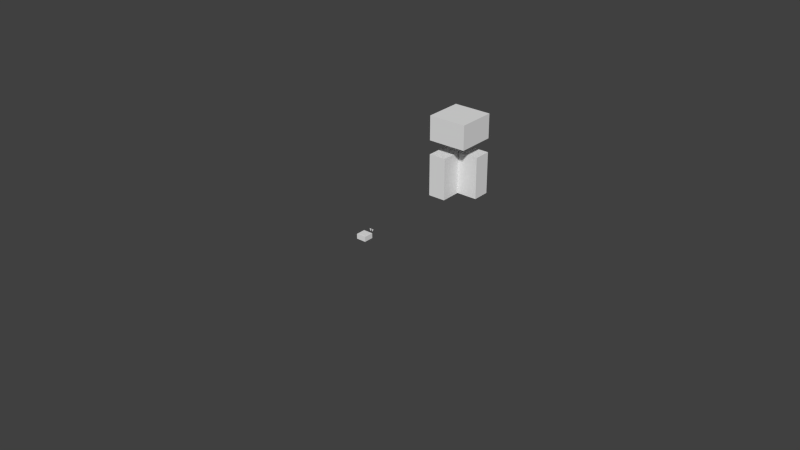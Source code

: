 # Source: TB02_4.blend  (saved by Blender 2.63.0; exported with 4.5.12 LTS)
import bpy
from mathutils import Matrix  # noqa: F401  (used for matrix-valued properties, if any)

bpy.ops.wm.read_factory_settings(use_empty=True)
scene = bpy.context.scene
scene.name = 'Scene'

# ---- collections
col_collection_1 = bpy.data.collections.new('Collection 1'); scene.collection.children.link(col_collection_1)
col_collection_1.hide_render = True
col_collection_1.hide_viewport = True
col_collection_2 = bpy.data.collections.new('Collection 2'); scene.collection.children.link(col_collection_2)
col_collection_3 = bpy.data.collections.new('Collection 3'); scene.collection.children.link(col_collection_3)
col_collection_4 = bpy.data.collections.new('Collection 4'); scene.collection.children.link(col_collection_4)
col_collection_5 = bpy.data.collections.new('Collection 5'); scene.collection.children.link(col_collection_5)
col_collection_12 = bpy.data.collections.new('Collection 12'); scene.collection.children.link(col_collection_12)
col_collection_13 = bpy.data.collections.new('Collection 13'); scene.collection.children.link(col_collection_13)
col_collection_15 = bpy.data.collections.new('Collection 15'); scene.collection.children.link(col_collection_15)

# ---- world
world_world = bpy.data.worlds.new('World'); scene.world = world_world
world_world.color = (0.05088, 0.05088, 0.05088)
world_world.use_sun_shadow = False
world_world.sun_shadow_jitter_overblur = 0.0
world_world.cycles.sampling_method = 'MANUAL'
world_world.cycles.sample_map_resolution = 256

# ---- meshes
me_spangeholder_mesh = bpy.data.meshes.new('SpangeHolder_Mesh')
me_spangeholder_mesh.from_pydata([(-0.01151, -0.01293, 0.0281), (-0.009184, -0.007658, 0.0281), (-0.008598, -0.006884, 0.0281), (-0.004486, -0.004634, 0.0281), (-0.004058, -0.005292, 0.0281), (-0.004, -0.005823, 0.0281), (-0.00572, -0.009333, 0.0281), (-0.005281, -0.01314, 0.0281), (-1.397e-09, -0.01557, 0.0281), (0.00248, -0.01518, 0.0281), (0.003589, -0.0147, 0.0281), (0.00576, -0.01206, 0.0281), (0.005924, -0.0108, 0.0281), (0.005096, -0.007675, 0.0281), (0.004, -0.005823, 0.0281), (0.004224, -0.004897, 0.0281), (0.004486, -0.004634, 0.0281), (0.005728, -0.004605, 0.0281), (0.006816, -0.005184, 0.0281), (0.008, -0.006211, 0.0281), (0.009184, -0.007658, 0.0281), (0.009746, -0.008531, 0.0281), (0.01075, -0.01056, 0.0281), (0.01178, -0.01425, 0.0281), (0.012, -0.0171, 0.0281), (0.009739, -0.0171, 0.0281), (0.00864, -0.0171, 0.0281), (0.004624, -0.0171, 0.0281), (0.00312, -0.0171, 0.0281), (-0.00312, -0.0171, 0.0281), (-0.004624, -0.0171, 0.0281), (-0.00606, -0.0171, 0.0281), (-0.00864, -0.0171, 0.0281), (-0.009739, -0.0171, 0.0281), (-0.01068, -0.0171, 0.0281), (-0.012, -0.0171, 0.0281), (-0.01178, -0.01425, 0.0241), (-0.01117, -0.0117, 0.0241), (-0.01075, -0.01056, 0.0241), (-0.01027, -0.009498, 0.0241), (-0.009184, -0.007658, 0.0241), (-0.005728, -0.004605, 0.0241), (-0.00525, -0.004491, 0.0241), (-0.004832, -0.0045, 0.0241), (-0.004224, -0.004897, 0.0241), (-0.004058, -0.005292, 0.0241), (-0.004, -0.005823, 0.0241), (-0.005924, -0.0108, 0.0241), (-0.005281, -0.01314, 0.0241), (-0.001266, -0.01548, 0.0241), (0.001266, -0.01548, 0.0241), (0.00248, -0.01518, 0.0241), (0.003589, -0.0147, 0.0241), (0.00454, -0.01401, 0.0241), (0.005281, -0.01314, 0.0241), (0.005924, -0.0108, 0.0241), (0.004, -0.005823, 0.0241), (0.004058, -0.005292, 0.0241), (0.004224, -0.004897, 0.0241), (0.004486, -0.004634, 0.0241), (0.00525, -0.004491, 0.0241), (0.006816, -0.005184, 0.0241), (0.007402, -0.005644, 0.0241), (0.008, -0.006211, 0.0241), (0.008598, -0.006884, 0.0241), (0.009184, -0.007658, 0.0241), (0.01117, -0.0117, 0.0241), (0.01178, -0.01425, 0.0241), (0.012, -0.0171, 0.0241), (0.00864, -0.0171, 0.0241), (0.007406, -0.0171, 0.0241), (0.00606, -0.0171, 0.0241), (0.00312, -0.0171, 0.0241), (0.001571, -0.0171, 0.0241), (1.863e-09, -0.0171, 0.0241), (-0.001571, -0.0171, 0.0241), (-0.00312, -0.0171, 0.0241), (-0.007406, -0.0171, 0.0241), (-0.01068, -0.0171, 0.0241), (-0.01144, -0.0171, 0.0241), (-0.01194, -0.01564, 0.0241), (-0.01194, -0.01564, 0.0281), (-0.01178, -0.01425, 0.0281), (-0.01151, -0.01293, 0.0241), (-0.01117, -0.0117, 0.0281), (-0.01075, -0.01056, 0.0281), (-0.01027, -0.009498, 0.0281), (-0.009746, -0.008531, 0.0241), (-0.009746, -0.008531, 0.0281), (-0.008598, -0.006884, 0.0241), (-0.008, -0.006211, 0.0241), (-0.008, -0.006211, 0.0281), (-0.007402, -0.005644, 0.0241), (-0.007402, -0.005644, 0.0281), (-0.006816, -0.005184, 0.0241), (-0.006816, -0.005184, 0.0281), (-0.006254, -0.004837, 0.0241), (-0.006254, -0.004837, 0.0281), (-0.005728, -0.004605, 0.0281), (-0.00525, -0.004491, 0.0281), (-0.004832, -0.0045, 0.0281), (-0.004486, -0.004634, 0.0241), (-0.004224, -0.004897, 0.0281), (-0.005096, -0.007675, 0.0241), (-0.005096, -0.007675, 0.0281), (-0.00572, -0.009333, 0.0241), (-0.005924, -0.0108, 0.0281), (-0.00576, -0.01206, 0.0241), (-0.00576, -0.01206, 0.0281), (-0.00454, -0.01401, 0.0241), (-0.00454, -0.01401, 0.0281), (-0.003589, -0.0147, 0.0241), (-0.003589, -0.0147, 0.0281), (-0.00248, -0.01518, 0.0241), (-0.00248, -0.01518, 0.0281), (-0.001266, -0.01548, 0.0281), (-1.397e-09, -0.01557, 0.0241), (0.001266, -0.01548, 0.0281), (0.00454, -0.01401, 0.0281), (0.005281, -0.01314, 0.0281), (0.00576, -0.01206, 0.0241), (0.00572, -0.009333, 0.0241), (0.00572, -0.009333, 0.0281), (0.005096, -0.007675, 0.0241), (0.004058, -0.005292, 0.0281), (0.004832, -0.0045, 0.0241), (0.004832, -0.0045, 0.0281), (0.00525, -0.004491, 0.0281), (0.005728, -0.004605, 0.0241), (0.006254, -0.004837, 0.0241), (0.006254, -0.004837, 0.0281), (0.007402, -0.005644, 0.0281), (0.008598, -0.006884, 0.0281), (0.009746, -0.008531, 0.0241), (0.01027, -0.009498, 0.0241), (0.01027, -0.009498, 0.0281), (0.01075, -0.01056, 0.0241), (0.01117, -0.0117, 0.0281), (0.01151, -0.01293, 0.0241), (0.01151, -0.01293, 0.0281), (0.01194, -0.01564, 0.0241), (0.01194, -0.01564, 0.0281), (0.01144, -0.0171, 0.0241), (0.01144, -0.0171, 0.0281), (0.01068, -0.0171, 0.0241), (0.01068, -0.0171, 0.0281), (0.009739, -0.0171, 0.0241), (0.007406, -0.0171, 0.0281), (0.00606, -0.0171, 0.0281), (0.004624, -0.0171, 0.0241), (0.001571, -0.0171, 0.0281), (1.863e-09, -0.0171, 0.0281), (-0.001571, -0.0171, 0.0281), (-0.004624, -0.0171, 0.0241), (-0.00606, -0.0171, 0.0241), (-0.007406, -0.0171, 0.0281), (-0.00864, -0.0171, 0.0241), (-0.009739, -0.0171, 0.0241), (-0.01144, -0.0171, 0.0281), (-0.012, -0.0171, 0.0241)], [], [(13, 19, 14), (13, 21, 20), (33, 25, 34), (32, 25, 33), (30, 25, 31), (29, 25, 30), (27, 25, 28), (43, 41, 42), (61, 57, 58), (62, 57, 61), (62, 56, 57), (63, 56, 62), (47, 38, 39), (47, 37, 38), (67, 53, 54), (67, 52, 53), (91, 93, 92, 90), (93, 95, 94, 92), (95, 97, 96, 94), (110, 112, 111, 109), (112, 114, 113, 111), (143, 145, 144, 142), (98, 100, 99), (126, 17, 127), (98, 3, 100), (16, 17, 126), (97, 3, 98), (16, 130, 17), (97, 102, 3), (15, 130, 16), (95, 102, 97), (15, 18, 130), (95, 4, 102), (124, 18, 15), (93, 4, 95), (124, 131, 18), (93, 5, 4), (14, 131, 124), (91, 5, 93), (14, 19, 131), (91, 104, 5), (2, 104, 91), (13, 132, 19), (1, 104, 2), (13, 20, 132), (88, 104, 1), (122, 21, 13), (88, 6, 104), (86, 6, 88), (122, 135, 21), (12, 135, 122), (86, 106, 6), (85, 106, 86), (12, 22, 135), (84, 106, 85), (12, 137, 22), (11, 137, 12), (84, 108, 106), (0, 108, 84), (11, 139, 137), (119, 139, 11), (0, 7, 108), (82, 7, 0), (119, 23, 139), (118, 23, 119), (82, 110, 7), (10, 23, 118), (82, 112, 110), (81, 112, 82), (10, 141, 23), (9, 141, 10), (81, 114, 112), (117, 141, 9), (81, 115, 114), (8, 141, 117), (81, 8, 115), (81, 141, 8), (35, 141, 81), (35, 143, 141), (143, 24, 141), (35, 145, 143), (35, 25, 145), (158, 25, 35), (34, 25, 158), (155, 25, 32), (31, 25, 155), (152, 25, 29), (151, 25, 152), (150, 25, 151), (28, 25, 150), (148, 25, 27), (147, 25, 148), (26, 25, 147), (128, 125, 60), (101, 41, 43), (128, 59, 125), (101, 96, 41), (129, 59, 128), (44, 96, 101), (129, 58, 59), (44, 94, 96), (61, 58, 129), (45, 94, 44), (45, 92, 94), (46, 92, 45), (46, 90, 92), (103, 90, 46), (63, 123, 56), (103, 89, 90), (64, 123, 63), (103, 40, 89), (65, 123, 64), (103, 87, 40), (133, 123, 65), (133, 121, 123), (105, 87, 103), (105, 39, 87), (134, 121, 133), (134, 55, 121), (47, 39, 105), (136, 55, 134), (66, 55, 136), (66, 120, 55), (107, 37, 47), (107, 83, 37), (138, 120, 66), (138, 54, 120), (48, 83, 107), (48, 36, 83), (67, 54, 138), (109, 36, 48), (111, 36, 109), (111, 80, 36), (140, 52, 67), (140, 51, 52), (113, 80, 111), (140, 50, 51), (49, 80, 113), (140, 116, 50), (116, 80, 49), (140, 80, 116), (140, 159, 80), (142, 159, 140), (68, 142, 140), (144, 159, 142), (146, 159, 144), (146, 79, 159), (146, 78, 79), (146, 157, 78), (146, 156, 157), (146, 77, 156), (146, 154, 77), (146, 153, 154), (146, 76, 153), (146, 75, 76), (146, 74, 75), (146, 73, 74), (146, 72, 73), (146, 149, 72), (146, 71, 149), (146, 70, 71), (146, 69, 70), (81, 82, 36, 80), (82, 0, 83, 36), (0, 84, 37, 83), (84, 85, 38, 37), (85, 86, 39, 38), (86, 88, 87, 39), (88, 1, 40, 87), (1, 2, 89, 40), (2, 91, 90, 89), (97, 98, 41, 96), (98, 99, 42, 41), (99, 100, 43, 42), (100, 3, 101, 43), (3, 102, 44, 101), (102, 4, 45, 44), (4, 5, 46, 45), (5, 104, 103, 46), (104, 6, 105, 103), (6, 106, 47, 105), (106, 108, 107, 47), (108, 7, 48, 107), (7, 110, 109, 48), (114, 115, 49, 113), (115, 8, 116, 49), (8, 117, 50, 116), (117, 9, 51, 50), (9, 10, 52, 51), (10, 118, 53, 52), (118, 119, 54, 53), (119, 11, 120, 54), (11, 12, 55, 120), (12, 122, 121, 55), (122, 13, 123, 121), (13, 14, 56, 123), (14, 124, 57, 56), (124, 15, 58, 57), (15, 16, 59, 58), (16, 126, 125, 59), (126, 127, 60, 125), (127, 17, 128, 60), (17, 130, 129, 128), (130, 18, 61, 129), (18, 131, 62, 61), (131, 19, 63, 62), (19, 132, 64, 63), (132, 20, 65, 64), (20, 21, 133, 65), (21, 135, 134, 133), (135, 22, 136, 134), (22, 137, 66, 136), (137, 139, 138, 66), (139, 23, 67, 138), (23, 141, 140, 67), (141, 24, 68, 140), (24, 143, 142, 68), (145, 25, 146, 144), (25, 26, 69, 146), (26, 147, 70, 69), (147, 148, 71, 70), (148, 27, 149, 71), (27, 28, 72, 149), (28, 150, 73, 72), (150, 151, 74, 73), (151, 152, 75, 74), (152, 29, 76, 75), (29, 30, 153, 76), (30, 31, 154, 153), (31, 155, 77, 154), (155, 32, 156, 77), (32, 33, 157, 156), (33, 34, 78, 157), (34, 158, 79, 78), (158, 35, 159, 79), (35, 81, 80, 159)])
me_spangeholder_mesh.polygons.foreach_set('use_smooth', [0, 0, 0, 0, 0, 0, 0, 0, 0, 0, 0, 0, 0, 0, 0, 0, 1, 1, 1, 1, 1, 1, 0, 0, 0, 0, 0, 0, 0, 0, 0, 0, 0, 0, 0, 0, 0, 0, 0, 0, 0, 0, 0, 0, 0, 0, 0, 0, 0, 0, 0, 0, 0, 0, 0, 0, 0, 0, 0, 0, 0, 0, 0, 0, 0, 0, 0, 0, 0, 0, 0, 0, 0, 0, 0, 0, 0, 0, 0, 0, 0, 0, 0, 0, 0, 0, 0, 0, 0, 0, 0, 0, 0, 0, 0, 0, 0, 0, 0, 0, 0, 0, 0, 0, 0, 0, 0, 0, 0, 0, 0, 0, 0, 0, 0, 0, 0, 0, 0, 0, 0, 0, 0, 0, 0, 0, 0, 0, 0, 0, 0, 0, 0, 0, 0, 0, 0, 0, 0, 0, 0, 0, 0, 0, 0, 0, 0, 0, 0, 0, 0, 0, 0, 0, 0, 0, 0, 0, 0, 0, 0, 0, 1, 1, 1, 1, 1, 1, 1, 1, 1, 1, 1, 1, 1, 1, 1, 1, 1, 1, 1, 1, 1, 1, 1, 1, 1, 1, 1, 1, 1, 1, 1, 1, 1, 1, 1, 1, 1, 1, 1, 1, 1, 1, 1, 1, 1, 1, 1, 1, 1, 1, 1, 1, 1, 1, 1, 1, 1, 1, 1, 1, 1, 1, 1, 1, 1, 1, 1, 1, 1, 1, 1, 1, 1, 1])
me_spangeholder_mesh.use_remesh_preserve_volume = False
me_spangeholder_mesh.use_remesh_preserve_attributes = False
me_spangeholder_mesh.use_mirror_vertex_groups = False
me_spangeholder_mesh.update()
me_corner = bpy.data.meshes.new('Corner')
me_corner.from_pydata([(-0.0275, 0.0275, 0.0035), (-0.022, 0.0275, 0.0035), (-0.0275, 0.022, 0.0035), (-0.022, 0.0275, -8.149e-10), (-0.022, 0.022, -8.149e-10), (-0.022, 0.022, 0.0035), (-0.0275, 0.025, -0.002), (-0.0275, 0.025, -8.149e-10), (-0.025, 0.025, -8.149e-10), (-0.025, 0.025, -0.002), (-0.025, 0.0275, -8.149e-10), (-0.0275, 0.022, -8.149e-10), (-0.022, 0.0275, -0.002), (-0.022, 0.0275, -0.008), (-0.022, 0.025, -0.008), (-0.022, 0.025, -0.002), (-0.0275, 0.0275, -0.002), (-0.0275, 0.0275, -8.149e-10), (-0.025, 0.0275, -0.002), (-0.0275, 0.022, -0.002), (-0.025, 0.022, -0.002), (-0.0275, 0.0275, -0.008), (-0.025, 0.025, -0.008), (-0.025, 0.022, -0.008), (-0.0275, 0.022, -0.008)], [], [(1, 3, 4), (4, 5, 1), (6, 7, 8), (6, 8, 9), (3, 10, 8), (8, 4, 3), (8, 7, 11), (11, 4, 8), (12, 13, 14), (14, 15, 12), (16, 10, 17), (16, 18, 10), (16, 17, 7), (7, 6, 16), (19, 6, 9), (9, 20, 19), (13, 12, 16), (16, 21, 13), (13, 21, 22), (22, 14, 13), (3, 1, 0), (0, 17, 3), (11, 2, 5), (5, 4, 11), (17, 0, 2), (2, 11, 17), (23, 24, 19), (19, 20, 23), (22, 23, 20), (20, 9, 22), (24, 23, 22), (22, 21, 24), (19, 24, 21), (21, 16, 19), (9, 15, 14), (14, 22, 9), (8, 10, 18), (18, 9, 8), (15, 12, 18), (18, 9, 15), (0, 1, 5, 2)])
me_corner.use_remesh_preserve_volume = False
me_corner.use_remesh_preserve_attributes = False
me_corner.use_mirror_vertex_groups = False
me_corner.update()
me_cube_013 = bpy.data.meshes.new('Cube.013')
me_cube_013.from_pydata([(-1.0, -1.0, -1.0), (-1.0, 1.0, -1.0), (1.0, 1.0, -1.0), (1.0, -1.0, -1.0), (-1.0, -1.0, 1.0), (-1.0, 1.0, 1.0), (1.0, 1.0, 1.0), (1.0, -1.0, 1.0)], [], [(4, 5, 1, 0), (5, 6, 2, 1), (6, 7, 3, 2), (7, 4, 0, 3), (0, 1, 2, 3), (7, 6, 5, 4)])
me_cube_013.use_remesh_preserve_volume = False
me_cube_013.use_remesh_preserve_attributes = False
me_cube_013.use_mirror_vertex_groups = False
me_cube_013.update()
me_cube_016 = bpy.data.meshes.new('Cube.016')
me_cube_016.from_pydata([(-1.0, -1.0, -1.0), (-1.0, 1.0, -1.0), (1.0, 1.0, -1.0), (1.0, -1.0, -1.0), (-1.0, -1.0, 1.0), (-1.0, 1.0, 1.0), (1.0, 1.0, 1.0), (1.0, -1.0, 1.0)], [], [(4, 5, 1, 0), (5, 6, 2, 1), (6, 7, 3, 2), (7, 4, 0, 3), (0, 1, 2, 3), (7, 6, 5, 4)])
me_cube_016.use_remesh_preserve_volume = False
me_cube_016.use_remesh_preserve_attributes = False
me_cube_016.use_mirror_vertex_groups = False
me_cube_016.update()
me_grabber = bpy.data.meshes.new('Grabber')
me_grabber.from_pydata([(0.02668, -0.0196, 0.005501), (0.02668, 0.0196, 0.005501), (0.02933, 0.0196, 0.0055), (0.02933, -0.0196, 0.0055), (0.02668, -0.0196, 0.007523), (0.02668, 0.0196, 0.007523), (0.02933, 0.0196, 0.007522), (0.02933, -0.0196, 0.007522), (0.02668, -0.0196, 0.006013), (0.02668, 0.0196, 0.006013), (0.02559, -0.0196, 0.006618), (0.02559, 0.0196, 0.006618), (0.02559, -0.0196, 0.007292), (0.02559, 0.0196, 0.007292)], [], [(5, 6, 2, 1), (6, 7, 3, 2), (7, 4, 0, 3), (0, 1, 2, 3), (7, 6, 5, 4), (4, 5, 13, 12), (1, 0, 8, 9), (5, 9, 11, 13), (12, 13, 11, 10), (5, 1, 9), (9, 8, 10, 11), (8, 4, 12, 10), (0, 4, 8)])
me_grabber.use_remesh_preserve_volume = False
me_grabber.use_remesh_preserve_attributes = False
me_grabber.use_mirror_vertex_groups = False
me_grabber.update()
me_cube_011 = bpy.data.meshes.new('Cube.011')
me_cube_011.from_pydata([(-0.022, -0.022, -0.003), (-0.022, 0.022, -0.003), (0.022, 0.022, -0.003), (0.022, -0.022, -0.003), (-0.022, -0.022, 0.003), (-0.022, 0.022, 0.003), (0.022, 0.022, 0.003), (0.022, -0.022, 0.003)], [], [(4, 5, 1, 0), (5, 6, 2, 1), (6, 7, 3, 2), (7, 4, 0, 3), (0, 1, 2, 3), (7, 6, 5, 4)])
me_cube_011.use_remesh_preserve_volume = False
me_cube_011.use_remesh_preserve_attributes = False
me_cube_011.use_mirror_vertex_groups = False
me_cube_011.update()
me_cylinder_003 = bpy.data.meshes.new('Cylinder.003')
me_cylinder_003.from_pydata([(0.0, 0.0015, -0.0015), (0.0, 0.0015, 0.0015), (0.0002926, 0.001471, -0.0015), (0.0002926, 0.001471, 0.0015), (0.000574, 0.001386, -0.0015), (0.000574, 0.001386, 0.0015), (0.0008334, 0.001247, -0.0015), (0.0008334, 0.001247, 0.0015), (0.001061, 0.001061, -0.0015), (0.001061, 0.001061, 0.0015), (0.001247, 0.0008334, -0.0015), (0.001247, 0.0008334, 0.0015), (0.001386, 0.000574, -0.0015), (0.001386, 0.000574, 0.0015), (0.001471, 0.0002926, -0.0015), (0.001471, 0.0002926, 0.0015), (0.0015, 1.132e-10, -0.0015), (0.0015, 1.132e-10, 0.0015), (0.001471, -0.0002926, -0.0015), (0.001471, -0.0002926, 0.0015), (0.001386, -0.000574, -0.0015), (0.001386, -0.000574, 0.0015), (0.001247, -0.0008334, -0.0015), (0.001247, -0.0008334, 0.0015), (0.001061, -0.001061, -0.0015), (0.001061, -0.001061, 0.0015), (0.0008334, -0.001247, -0.0015), (0.0008334, -0.001247, 0.0015), (0.000574, -0.001386, -0.0015), (0.000574, -0.001386, 0.0015), (0.0002926, -0.001471, -0.0015), (0.0002926, -0.001471, 0.0015), (-4.888e-10, -0.0015, -0.0015), (-4.888e-10, -0.0015, 0.0015), (-0.0002926, -0.001471, -0.0015), (-0.0002926, -0.001471, 0.0015), (-0.000574, -0.001386, -0.0015), (-0.000574, -0.001386, 0.0015), (-0.0008334, -0.001247, -0.0015), (-0.0008334, -0.001247, 0.0015), (-0.001061, -0.001061, -0.0015), (-0.001061, -0.001061, 0.0015), (-0.001247, -0.0008334, -0.0015), (-0.001247, -0.0008334, 0.0015), (-0.001386, -0.000574, -0.0015), (-0.001386, -0.000574, 0.0015), (-0.001471, -0.0002926, -0.0015), (-0.001471, -0.0002926, 0.0015), (-0.0015, 1.448e-09, -0.0015), (-0.0015, 1.448e-09, 0.0015), (-0.001471, 0.0002926, -0.0015), (-0.001471, 0.0002926, 0.0015), (-0.001386, 0.000574, -0.0015), (-0.001386, 0.000574, 0.0015), (-0.001247, 0.0008334, -0.0015), (-0.001247, 0.0008334, 0.0015), (-0.001061, 0.001061, -0.0015), (-0.001061, 0.001061, 0.0015), (-0.0008334, 0.001247, -0.0015), (-0.0008334, 0.001247, 0.0015), (-0.000574, 0.001386, -0.0015), (-0.000574, 0.001386, 0.0015), (-0.0002926, 0.001471, -0.0015), (-0.0002926, 0.001471, 0.0015)], [], [(0, 1, 3, 2), (2, 3, 5, 4), (4, 5, 7, 6), (6, 7, 9, 8), (8, 9, 11, 10), (10, 11, 13, 12), (12, 13, 15, 14), (14, 15, 17, 16), (16, 17, 19, 18), (18, 19, 21, 20), (20, 21, 23, 22), (22, 23, 25, 24), (24, 25, 27, 26), (26, 27, 29, 28), (28, 29, 31, 30), (30, 31, 33, 32), (32, 33, 35, 34), (34, 35, 37, 36), (36, 37, 39, 38), (38, 39, 41, 40), (40, 41, 43, 42), (42, 43, 45, 44), (44, 45, 47, 46), (46, 47, 49, 48), (48, 49, 51, 50), (50, 51, 53, 52), (52, 53, 55, 54), (54, 55, 57, 56), (56, 57, 59, 58), (58, 59, 61, 60), (3, 1, 63, 61, 59, 57, 55, 53, 51, 49, 47, 45, 43, 41, 39, 37, 35, 33, 31, 29, 27, 25, 23, 21, 19, 17, 15, 13, 11, 9, 7, 5), (62, 63, 1, 0), (60, 61, 63, 62), (0, 2, 4, 6, 8, 10, 12, 14, 16, 18, 20, 22, 24, 26, 28, 30, 32, 34, 36, 38, 40, 42, 44, 46, 48, 50, 52, 54, 56, 58, 60, 62)])
me_cylinder_003.use_remesh_preserve_volume = False
me_cylinder_003.use_remesh_preserve_attributes = False
me_cylinder_003.use_mirror_vertex_groups = False
me_cylinder_003.update()
me_cylinder = bpy.data.meshes.new('Cylinder')
me_cylinder.from_pydata([(0.0, 0.0015, -0.0015), (0.0, 0.0015, 0.0015), (0.0002926, 0.001471, -0.0015), (0.0002926, 0.001471, 0.0015), (0.000574, 0.001386, -0.0015), (0.000574, 0.001386, 0.0015), (0.0008334, 0.001247, -0.0015), (0.0008334, 0.001247, 0.0015), (0.001061, 0.001061, -0.0015), (0.001061, 0.001061, 0.0015), (0.001247, 0.0008334, -0.0015), (0.001247, 0.0008334, 0.0015), (0.001386, 0.000574, -0.0015), (0.001386, 0.000574, 0.0015), (0.001471, 0.0002926, -0.0015), (0.001471, 0.0002926, 0.0015), (0.0015, 1.132e-10, -0.0015), (0.0015, 1.132e-10, 0.0015), (0.001471, -0.0002926, -0.0015), (0.001471, -0.0002926, 0.0015), (0.001386, -0.000574, -0.0015), (0.001386, -0.000574, 0.0015), (0.001247, -0.0008334, -0.0015), (0.001247, -0.0008334, 0.0015), (0.001061, -0.001061, -0.0015), (0.001061, -0.001061, 0.0015), (0.0008334, -0.001247, -0.0015), (0.0008334, -0.001247, 0.0015), (0.000574, -0.001386, -0.0015), (0.000574, -0.001386, 0.0015), (0.0002926, -0.001471, -0.0015), (0.0002926, -0.001471, 0.0015), (-4.888e-10, -0.0015, -0.0015), (-4.888e-10, -0.0015, 0.0015), (-0.0002926, -0.001471, -0.0015), (-0.0002926, -0.001471, 0.0015), (-0.000574, -0.001386, -0.0015), (-0.000574, -0.001386, 0.0015), (-0.0008334, -0.001247, -0.0015), (-0.0008334, -0.001247, 0.0015), (-0.001061, -0.001061, -0.0015), (-0.001061, -0.001061, 0.0015), (-0.001247, -0.0008334, -0.0015), (-0.001247, -0.0008334, 0.0015), (-0.001386, -0.000574, -0.0015), (-0.001386, -0.000574, 0.0015), (-0.001471, -0.0002926, -0.0015), (-0.001471, -0.0002926, 0.0015), (-0.0015, 1.448e-09, -0.0015), (-0.0015, 1.448e-09, 0.0015), (-0.001471, 0.0002926, -0.0015), (-0.001471, 0.0002926, 0.0015), (-0.001386, 0.000574, -0.0015), (-0.001386, 0.000574, 0.0015), (-0.001247, 0.0008334, -0.0015), (-0.001247, 0.0008334, 0.0015), (-0.001061, 0.001061, -0.0015), (-0.001061, 0.001061, 0.0015), (-0.0008334, 0.001247, -0.0015), (-0.0008334, 0.001247, 0.0015), (-0.000574, 0.001386, -0.0015), (-0.000574, 0.001386, 0.0015), (-0.0002926, 0.001471, -0.0015), (-0.0002926, 0.001471, 0.0015)], [], [(0, 1, 3, 2), (2, 3, 5, 4), (4, 5, 7, 6), (6, 7, 9, 8), (8, 9, 11, 10), (10, 11, 13, 12), (12, 13, 15, 14), (14, 15, 17, 16), (16, 17, 19, 18), (18, 19, 21, 20), (20, 21, 23, 22), (22, 23, 25, 24), (24, 25, 27, 26), (26, 27, 29, 28), (28, 29, 31, 30), (30, 31, 33, 32), (32, 33, 35, 34), (34, 35, 37, 36), (36, 37, 39, 38), (38, 39, 41, 40), (40, 41, 43, 42), (42, 43, 45, 44), (44, 45, 47, 46), (46, 47, 49, 48), (48, 49, 51, 50), (50, 51, 53, 52), (52, 53, 55, 54), (54, 55, 57, 56), (56, 57, 59, 58), (58, 59, 61, 60), (3, 1, 63, 61, 59, 57, 55, 53, 51, 49, 47, 45, 43, 41, 39, 37, 35, 33, 31, 29, 27, 25, 23, 21, 19, 17, 15, 13, 11, 9, 7, 5), (62, 63, 1, 0), (60, 61, 63, 62), (0, 2, 4, 6, 8, 10, 12, 14, 16, 18, 20, 22, 24, 26, 28, 30, 32, 34, 36, 38, 40, 42, 44, 46, 48, 50, 52, 54, 56, 58, 60, 62)])
me_cylinder.use_remesh_preserve_volume = False
me_cylinder.use_remesh_preserve_attributes = False
me_cylinder.use_mirror_vertex_groups = False
me_cylinder.update()
me_hollow = bpy.data.meshes.new('Hollow')
me_hollow.from_pydata([(-0.001324, -0.02, -0.001154), (-0.001324, 0.02, -0.001154), (0.001467, 0.02, -0.001155), (0.001467, -0.02, -0.001155), (-0.001324, -0.02, 0.001101), (-0.001324, 0.02, 0.001101), (0.001467, 0.02, 0.0011), (0.001467, -0.02, 0.0011), (-0.001324, -0.02, -0.0006571), (-0.001324, 0.02, -0.0006571), (-0.002647, -0.02, 0.0002389), (-0.002647, 0.02, 0.0002389), (-0.002647, -0.02, 0.0009129), (-0.002647, 0.02, 0.0009129)], [], [(5, 6, 2, 1), (6, 7, 3, 2), (7, 4, 0, 3), (0, 1, 2, 3), (7, 6, 5, 4), (4, 5, 13, 12), (1, 0, 8, 9), (5, 9, 11, 13), (12, 13, 11, 10), (5, 1, 9), (9, 8, 10, 11), (8, 4, 12, 10), (0, 4, 8)])
me_hollow.use_remesh_preserve_volume = False
me_hollow.use_remesh_preserve_attributes = False
me_hollow.use_mirror_vertex_groups = False
me_hollow.update()
me_cube_012 = bpy.data.meshes.new('Cube.012')
me_cube_012.from_pydata([(-0.0125, -0.0125, -0.0031), (-0.0125, 0.0125, -0.0031), (0.0125, 0.0125, -0.0031), (0.0125, -0.0125, -0.0031), (-0.0125, -0.0125, 0.001), (-0.0125, 0.0125, 0.001), (0.0125, 0.0125, 0.001), (0.0125, -0.0125, 0.001), (-0.003, 0.0125, -0.0031), (0.003, 0.0125, -0.0031), (-0.003, 0.0125, -0.001), (0.003, 0.0125, -0.001), (-0.003, 0.0225, -0.0031), (0.003, 0.0225, -0.0031), (-0.003, 0.0225, -0.001), (0.003, 0.0225, -0.001)], [], [(4, 5, 1, 0), (5, 6, 11, 10), (6, 7, 3, 2), (7, 4, 0, 3), (0, 1, 2, 3), (7, 6, 5, 4), (9, 8, 12, 13), (10, 8, 1, 5), (6, 2, 9, 11), (2, 1, 8, 9), (14, 15, 13, 12), (14, 12, 8, 10), (10, 11, 15, 14), (11, 9, 13, 15)])
me_cube_012.use_remesh_preserve_volume = False
me_cube_012.use_remesh_preserve_attributes = False
me_cube_012.use_mirror_vertex_groups = False
me_cube_012.update()
me_cube_017 = bpy.data.meshes.new('Cube.017')
me_cube_017.from_pydata([(-1.0, -1.0, -1.0), (-1.0, 1.0, -1.0), (1.0, 1.0, -1.0), (1.0, -1.0, -1.0), (-1.0, -1.0, 1.0), (-1.0, 1.0, 1.0), (1.0, 1.0, 1.0), (1.0, -1.0, 1.0)], [], [(4, 5, 1, 0), (5, 6, 2, 1), (6, 7, 3, 2), (7, 4, 0, 3), (0, 1, 2, 3), (7, 6, 5, 4)])
me_cube_017.use_remesh_preserve_volume = False
me_cube_017.use_remesh_preserve_attributes = False
me_cube_017.use_mirror_vertex_groups = False
me_cube_017.update()
me_distanceblock = bpy.data.meshes.new('DistanceBlock')
me_distanceblock.from_pydata([(-18.73, 11.33, 16.0), (-18.73, 18.73, 16.0), (-18.0, 18.73, 16.0), (-18.0, 11.33, 16.0), (-18.73, 11.33, 17.0), (-18.73, 18.73, 17.0), (-18.0, 18.73, 17.0), (-18.0, 11.33, 17.0), (-18.0, 18.73, 16.0), (-18.0, 18.0, 16.0), (-18.0, 18.73, 17.0), (-18.0, 18.0, 17.0), (-11.33, 18.73, 16.0), (-11.33, 18.0, 16.0), (-11.33, 18.73, 17.0), (-11.33, 18.0, 17.0)], [], [(4, 5, 1, 0), (5, 6, 2, 1), (6, 7, 11, 10), (7, 4, 0, 3), (0, 1, 2, 3), (7, 6, 5, 4), (9, 8, 12, 13), (7, 3, 9, 11), (10, 8, 2, 6), (3, 2, 8, 9), (14, 15, 13, 12), (14, 12, 8, 10), (10, 11, 15, 14), (11, 9, 13, 15)])
me_distanceblock.use_remesh_preserve_volume = False
me_distanceblock.use_remesh_preserve_attributes = False
me_distanceblock.use_mirror_vertex_groups = False
me_distanceblock.update()
me_cube_020 = bpy.data.meshes.new('Cube.020')
me_cube_020.from_pydata([(-0.029, -0.029, -0.001009), (-0.029, 0.029, -0.001009), (0.029, 0.029, -0.001009), (0.029, -0.029, -0.001009), (-0.029, -0.029, 0.002991), (-0.029, 0.029, 0.002991), (0.029, 0.029, 0.002991), (0.029, -0.029, 0.002991)], [], [(4, 5, 1, 0), (5, 6, 2, 1), (6, 7, 3, 2), (7, 4, 0, 3), (0, 1, 2, 3), (7, 6, 5, 4)])
me_cube_020.use_remesh_preserve_volume = False
me_cube_020.use_remesh_preserve_attributes = False
me_cube_020.use_mirror_vertex_groups = False
me_cube_020.update()
me_cube_019 = bpy.data.meshes.new('Cube.019')
me_cube_019.from_pydata([(-1.0, -1.0, -1.018), (-1.0, 1.0, -1.018), (1.0, 1.0, -1.018), (1.0, -1.0, -1.018), (-1.0, -1.0, 1.0), (-1.0, 1.0, 1.0), (1.0, 1.0, 1.0), (1.0, -1.0, 1.0)], [], [(4, 5, 1, 0), (5, 6, 2, 1), (6, 7, 3, 2), (7, 4, 0, 3), (0, 1, 2, 3), (7, 6, 5, 4)])
me_cube_019.use_remesh_preserve_volume = False
me_cube_019.use_remesh_preserve_attributes = False
me_cube_019.use_mirror_vertex_groups = False
me_cube_019.update()
me_cube_018 = bpy.data.meshes.new('Cube.018')
me_cube_018.from_pydata([(-1.0, -1.0, -1.018), (-1.0, 1.0, -1.018), (1.0, 1.0, -1.018), (1.0, -1.0, -1.018), (-1.0, -1.0, 1.0), (-1.0, 1.0, 1.0), (1.0, 1.0, 1.0), (1.0, -1.0, 1.0)], [], [(4, 5, 1, 0), (5, 6, 2, 1), (6, 7, 3, 2), (7, 4, 0, 3), (0, 1, 2, 3), (7, 6, 5, 4)])
me_cube_018.use_remesh_preserve_volume = False
me_cube_018.use_remesh_preserve_attributes = False
me_cube_018.use_mirror_vertex_groups = False
me_cube_018.update()
me_cube = bpy.data.meshes.new('Cube')
me_cube.from_pydata([(-0.9821, -0.9821, -0.3333), (-0.9821, 0.9821, -0.3333), (0.9821, 0.9821, -0.3333), (0.9821, -0.9821, -0.3333), (-0.9821, -0.9821, 1.0), (-0.9821, 0.9821, 1.0), (0.9821, 0.9821, 1.0), (0.9821, -0.9821, 1.0), (-0.7857, -0.3571, 1.0), (-0.7857, -0.3571, -0.3333), (0.7857, -0.3571, 1.0), (0.7857, -0.3571, -0.3333), (-0.7857, 0.3571, 1.0), (0.7857, 0.3571, -0.3333), (-0.7857, 0.3571, -0.3333), (0.7857, 0.3571, 1.0), (-0.3571, 0.7857, 1.0), (-0.3571, 0.7857, -0.3333), (-0.3571, -0.7857, 1.0), (-0.3571, -0.7857, -0.3333), (-0.3571, -0.3571, -0.3333), (-0.3571, -0.3571, 1.0), (-0.3571, 0.3571, -0.3333), (-0.3571, 0.3571, 1.0), (0.3571, 0.3571, -0.3333), (0.3571, -0.3571, -0.3333), (0.3571, -0.7857, -0.3333), (0.3571, 0.7857, 1.0), (0.3571, 0.3571, 1.0), (0.3571, -0.3571, 1.0), (0.3571, -0.7857, 1.0), (0.3571, 0.7857, -0.3333), (-0.9821, 0.6429, 1.0), (0.9821, 0.6429, -0.3333), (-0.9821, 0.6429, -0.3333), (0.9821, 0.6429, 1.0), (-0.3571, 0.6429, -0.3333), (-0.3571, 0.6429, 1.0), (0.3571, 0.6429, -0.3333), (0.3571, 0.6429, 1.0), (-0.6429, 0.9821, 1.0), (-0.6429, -0.9821, -0.3333), (-0.6429, -0.3571, -0.3333), (-0.6429, 0.3571, -0.3333), (0.6429, 0.3571, 1.0), (0.6429, -0.3571, 1.0), (0.6429, -0.9821, 1.0), (0.6429, 0.9821, -0.3333), (0.3571, -0.6429, 1.0), (0.3571, -0.6429, -0.3333), (-0.3571, -0.6429, 1.0), (-0.3571, -0.6429, -0.3333), (0.9821, -0.6429, -0.3333), (-0.9821, -0.6429, 1.0), (0.9821, -0.6429, 1.0), (-0.9821, -0.6429, -0.3333), (-0.6429, 0.6429, 1.0), (-0.6429, 0.6429, -0.3333), (-0.6429, -0.6429, 1.0), (-0.6429, -0.6429, -0.3333), (-0.6429, 0.9821, -0.3333), (-0.6429, -0.9821, 1.0), (-0.6429, -0.3571, 1.0), (-0.6429, 0.3571, 1.0), (0.6429, 0.3571, -0.3333), (0.6429, -0.3571, -0.3333), (0.6429, -0.9821, -0.3333), (0.6429, 0.9821, 1.0), (0.6429, -0.6429, 1.0), (0.6429, -0.6429, -0.3333), (0.6429, 0.6429, 1.0), (0.6429, 0.6429, -0.3333)], [], [(32, 5, 1, 34), (67, 6, 2, 47), (54, 7, 3, 52), (61, 4, 0, 41), (71, 47, 2, 33), (56, 40, 5, 32), (53, 8, 9, 55), (15, 10, 11, 13), (69, 65, 11, 52), (58, 62, 8, 53), (8, 12, 14, 9), (65, 64, 13, 11), (62, 63, 12, 8), (35, 15, 13, 33), (40, 16, 17, 60), (30, 18, 19, 26), (57, 60, 17, 36), (39, 27, 16, 37), (59, 42, 20, 51), (48, 29, 21, 50), (42, 43, 22, 20), (29, 28, 23, 21), (16, 27, 31, 17), (68, 45, 29, 48), (51, 20, 25, 49), (46, 30, 26, 66), (70, 67, 27, 39), (20, 22, 24, 25), (36, 17, 31, 38), (45, 44, 28, 29), (12, 32, 34, 14), (64, 71, 33, 13), (63, 56, 32, 12), (6, 35, 33, 2), (43, 57, 36, 22), (28, 39, 37, 23), (44, 70, 39, 28), (22, 36, 38, 24), (66, 69, 52, 3), (30, 48, 50, 18), (41, 59, 51, 19), (4, 53, 55, 0), (10, 54, 52, 11), (23, 37, 56, 63), (61, 58, 53, 4), (37, 16, 40, 56), (19, 51, 49, 26), (14, 34, 57, 43), (9, 14, 43, 42), (46, 68, 48, 30), (18, 50, 58, 61), (0, 55, 59, 41), (5, 40, 60, 1), (50, 21, 62, 58), (18, 61, 41, 19), (34, 1, 60, 57), (21, 23, 63, 62), (55, 9, 42, 59), (35, 6, 67, 70), (38, 31, 47, 71), (15, 35, 70, 44), (24, 38, 71, 64), (54, 10, 45, 68), (10, 15, 44, 45), (26, 49, 69, 66), (7, 54, 68, 46), (27, 67, 47, 31), (25, 24, 64, 65), (7, 46, 66, 3), (49, 25, 65, 69)])
me_cube.use_remesh_preserve_volume = False
me_cube.use_remesh_preserve_attributes = False
me_cube.use_mirror_vertex_groups = False
me_cube.update()
me_cylinder_001 = bpy.data.meshes.new('Cylinder.001')
me_cylinder_001.from_pydata([(0.0, 0.018, -0.002), (0.0, 0.018, 0.002), (0.003512, 0.01765, -0.002), (0.003512, 0.01765, 0.002), (0.006888, 0.01663, -0.002), (0.006888, 0.01663, 0.002), (0.01, 0.01497, -0.002), (0.01, 0.01497, 0.002), (0.01273, 0.01273, -0.002), (0.01273, 0.01273, 0.002), (0.01497, 0.01, -0.002), (0.01497, 0.01, 0.002), (0.01663, 0.006888, -0.002), (0.01663, 0.006888, 0.002), (0.01765, 0.003512, -0.002), (0.01765, 0.003512, 0.002), (0.018, 1.359e-09, -0.002), (0.018, 1.359e-09, 0.002), (0.01765, -0.003512, -0.002), (0.01765, -0.003512, 0.002), (0.01663, -0.006888, -0.002), (0.01663, -0.006888, 0.002), (0.01497, -0.01, -0.002), (0.01497, -0.01, 0.002), (0.01273, -0.01273, -0.002), (0.01273, -0.01273, 0.002), (0.01, -0.01497, -0.002), (0.01, -0.01497, 0.002), (0.006888, -0.01663, -0.002), (0.006888, -0.01663, 0.002), (0.003512, -0.01765, -0.002), (0.003512, -0.01765, 0.002), (-5.865e-09, -0.018, -0.002), (-5.865e-09, -0.018, 0.002), (-0.003512, -0.01765, -0.002), (-0.003512, -0.01765, 0.002), (-0.006888, -0.01663, -0.002), (-0.006888, -0.01663, 0.002), (-0.01, -0.01497, -0.002), (-0.01, -0.01497, 0.002), (-0.01273, -0.01273, -0.002), (-0.01273, -0.01273, 0.002), (-0.01497, -0.01, -0.002), (-0.01497, -0.01, 0.002), (-0.01663, -0.006888, -0.002), (-0.01663, -0.006888, 0.002), (-0.01765, -0.003512, -0.002), (-0.01765, -0.003512, 0.002), (-0.018, 1.738e-08, -0.002), (-0.018, 1.738e-08, 0.002), (-0.01765, 0.003512, -0.002), (-0.01765, 0.003512, 0.002), (-0.01663, 0.006888, -0.002), (-0.01663, 0.006888, 0.002), (-0.01497, 0.01, -0.002), (-0.01497, 0.01, 0.002), (-0.01273, 0.01273, -0.002), (-0.01273, 0.01273, 0.002), (-0.01, 0.01497, -0.002), (-0.01, 0.01497, 0.002), (-0.006888, 0.01663, -0.002), (-0.006888, 0.01663, 0.002), (-0.003512, 0.01765, -0.002), (-0.003512, 0.01765, 0.002)], [], [(0, 1, 3, 2), (2, 3, 5, 4), (4, 5, 7, 6), (6, 7, 9, 8), (8, 9, 11, 10), (10, 11, 13, 12), (12, 13, 15, 14), (14, 15, 17, 16), (16, 17, 19, 18), (18, 19, 21, 20), (20, 21, 23, 22), (22, 23, 25, 24), (24, 25, 27, 26), (26, 27, 29, 28), (28, 29, 31, 30), (30, 31, 33, 32), (32, 33, 35, 34), (34, 35, 37, 36), (36, 37, 39, 38), (38, 39, 41, 40), (40, 41, 43, 42), (42, 43, 45, 44), (44, 45, 47, 46), (46, 47, 49, 48), (48, 49, 51, 50), (50, 51, 53, 52), (52, 53, 55, 54), (54, 55, 57, 56), (56, 57, 59, 58), (58, 59, 61, 60), (3, 1, 63, 61, 59, 57, 55, 53, 51, 49, 47, 45, 43, 41, 39, 37, 35, 33, 31, 29, 27, 25, 23, 21, 19, 17, 15, 13, 11, 9, 7, 5), (62, 63, 1, 0), (60, 61, 63, 62), (0, 2, 4, 6, 8, 10, 12, 14, 16, 18, 20, 22, 24, 26, 28, 30, 32, 34, 36, 38, 40, 42, 44, 46, 48, 50, 52, 54, 56, 58, 60, 62)])
me_cylinder_001.use_remesh_preserve_volume = False
me_cylinder_001.use_remesh_preserve_attributes = False
me_cylinder_001.use_mirror_vertex_groups = False
me_cylinder_001.update()
me_cube_001 = bpy.data.meshes.new('Cube.001')
me_cube_001.from_pydata([(-1.007, -0.4, -4.339), (-1.007, 0.4, -4.339), (0.9928, 0.4, -4.339), (0.9928, -0.4, -4.339), (-1.007, -0.4, 0.9942), (-1.007, 0.4, 0.9942), (0.9928, 0.4, 0.9942), (0.9928, -0.4, 0.9942)], [], [(4, 5, 1, 0), (5, 6, 2, 1), (6, 7, 3, 2), (7, 4, 0, 3), (0, 1, 2, 3), (7, 6, 5, 4)])
me_cube_001.use_remesh_preserve_volume = False
me_cube_001.use_remesh_preserve_attributes = False
me_cube_001.use_mirror_vertex_groups = False
me_cube_001.update()
me_cube_006 = bpy.data.meshes.new('Cube.006')
me_cube_006.from_pydata([(-0.9823, -0.9823, -1.027), (-0.9823, 0.9823, -1.027), (0.9823, 0.9823, -1.027), (0.9823, -0.9823, -1.027), (-0.9823, -0.9823, 1.01), (-0.9823, 0.9823, 1.01), (0.9823, 0.9823, 1.01), (0.9823, -0.9823, 1.01)], [], [(4, 5, 1, 0), (5, 6, 2, 1), (6, 7, 3, 2), (7, 4, 0, 3), (0, 1, 2, 3), (7, 6, 5, 4)])
me_cube_006.use_remesh_preserve_volume = False
me_cube_006.use_remesh_preserve_attributes = False
me_cube_006.use_mirror_vertex_groups = False
me_cube_006.update()
me_cube_003 = bpy.data.meshes.new('Cube.003')
me_cube_003.from_pydata([(-1.007, -0.4, -3.672), (-1.007, 0.44, -3.672), (0.9928, 0.44, -3.672), (0.9928, -0.4, -3.672), (-1.007, -0.4, -1.006), (-1.007, 0.44, -1.006), (0.9928, 0.44, -1.006), (0.9928, -0.4, -1.006)], [], [(4, 5, 1, 0), (5, 6, 2, 1), (6, 7, 3, 2), (7, 4, 0, 3), (0, 1, 2, 3), (7, 6, 5, 4)])
me_cube_003.use_remesh_preserve_volume = False
me_cube_003.use_remesh_preserve_attributes = False
me_cube_003.use_mirror_vertex_groups = False
me_cube_003.update()
me_spangenloch = bpy.data.meshes.new('SpangenLoch')
me_spangenloch.from_pydata([(-1.0, -14.5, -14.67), (-1.0, -11.75, -14.67), (1.0, -11.75, -14.67), (1.0, -14.5, -14.67), (-1.0, -14.5, -9.333), (-1.0, -11.75, -9.333), (1.0, -11.75, -9.333), (1.0, -14.5, -9.333)], [], [(4, 5, 1, 0), (5, 6, 2, 1), (6, 7, 3, 2), (7, 4, 0, 3), (0, 1, 2, 3), (7, 6, 5, 4)])
me_spangenloch.use_remesh_preserve_volume = False
me_spangenloch.use_remesh_preserve_attributes = False
me_spangenloch.use_mirror_vertex_groups = False
me_spangenloch.update()
me_casebasedist = bpy.data.meshes.new('caseBaseDist')
me_casebasedist.from_pydata([(-0.794, -2.4, 1.183), (3.006, 0.64, 1.183), (1.206, -0.96, 1.183), (-0.794, -2.4, -0.9268), (-0.794, 0.64, -0.9268), (3.006, 0.64, -0.9268), (1.206, -0.96, -0.9268), (-0.794, 0.64, 1.183), (3.006, -0.96, -0.9268), (3.006, -0.96, 1.183), (1.206, -2.4, 1.183), (1.206, -2.4, -0.9268)], [], [(7, 4, 5, 1), (0, 3, 4, 7), (5, 8, 9, 1), (9, 8, 6, 2), (6, 11, 10, 2), (0, 10, 11, 3), (10, 0, 7, 2), (9, 2, 7, 1), (3, 11, 6, 4), (4, 6, 8, 5)])
me_casebasedist.use_remesh_preserve_volume = False
me_casebasedist.use_remesh_preserve_attributes = False
me_casebasedist.use_mirror_vertex_groups = False
me_casebasedist.update()

# ---- curves / text
txt_beschriftung = bpy.data.curves.new('Beschriftung', 'FONT')
txt_beschriftung.dimensions = '2D'
txt_beschriftung.body = 'v 03'
txt_beschriftung.use_path_clamp = True
txt_beschriftung.bevel_resolution = 0
txt_beschriftung.extrude = 0.03
txt_beschriftung.size = 0.7003
cu_beziercurve_001 = bpy.data.curves.new('BezierCurve.001', 'CURVE')
cu_beziercurve_001.dimensions = '2D'
_sp = cu_beziercurve_001.splines.new('BEZIER'); _sp.bezier_points.add(9)
_sp.bezier_points.foreach_set('co', [-0.004625, 0.003, 0.0, -0.004625, 0.02364, 0.0, -0.0006248, 0.02164, 0.0, -0.002625, 0.02164, 0.0, -0.002625, 0.005819, 0.0, -0.01062, 0.005819, 0.0, -0.01062, 0.02164, 0.0, -0.01262, 0.02164, 0.0, -0.008625, 0.02364, 0.0, -0.008625, 0.003, 0.0])
_sp.bezier_points.foreach_set('handle_left', [-0.004625, -3.26e-09, 0.0, -0.004625, 0.02264, 0.0, -0.0006248, 0.02364, 0.0, -0.001625, 0.02164, 0.0, -0.002625, 0.009819, 0.0, -0.01962, -0.007181, 0.0, -0.01062, 0.01782, 0.0, -0.01162, 0.02164, 0.0, -0.01062, 0.02364, 0.0, -0.008625, 0.007, 0.0])
_sp.bezier_points.foreach_set('handle_right', [-0.004625, 0.007, 0.0, -0.002625, 0.02364, 0.0, -0.001625, 0.02164, 0.0, -0.002625, 0.01782, 0.0, 0.006375, -0.007181, 0.0, -0.01062, 0.009819, 0.0, -0.01162, 0.02164, 0.0, -0.01262, 0.02364, 0.0, -0.008625, 0.02264, 0.0, -0.008625, -1.863e-09, 0.0])
_sp.order_u = 0
_sp.order_v = 0
_sp.resolution_u = 20
_sp.use_cyclic_u = True
cu_beziercurve_001.use_path = True
cu_beziercurve_001.use_path_clamp = True
cu_beziercurve_001.bevel_resolution = 0
cu_beziercurve_001.extrude = 0.002
cu_beziercurve_001.resolution_u = 20
cu_beziercurve_001.fill_mode = 'BOTH'
cu_speaker01 = bpy.data.curves.new('Speaker01', 'CURVE')
cu_speaker01.dimensions = '3D'
_sp = cu_speaker01.splines.new('BEZIER'); _sp.bezier_points.add(13)
_sp.bezier_points.foreach_set('co', [0.0055, 0.0, 0.0, 5.821e-11, 0.0, 0.0, -1.863e-09, -0.0048, 0.0, 0.0082, -0.0048, 0.0, 0.0082, -0.002, 0.0, 0.016, -0.002, 0.0, 0.016, -0.0005, 0.0, 0.012, -0.0005, 0.0, 0.011, 0.0015, 0.0, 0.0067, 0.0015, 0.0, 0.0067, 0.0052, 3.926e-10, 0.0075, 0.0052, 3.926e-10, 0.0075, 0.006, 0.0, 0.0055, 0.006, 0.0])
_sp.bezier_points.foreach_set('handle_left', [0.0055, 0.001, 0.0, 0.001, 1.164e-10, 0.0, 0.0, -0.0038, 0.0, 0.0072, -0.0048, 0.0, 0.0082, -0.003, 0.0, 0.015, -0.002, 0.0, 0.016, -0.001, 0.0, 0.013, -0.0005, 0.0, 0.0115, 0.0005, 0.0, 0.0077, 0.0015, 0.0, 0.0067, 0.004456, 2.944e-10, 0.0073, 0.0052, 3.926e-10, 0.0075, 0.0055, 0.0, 0.006, 0.006, 0.0])
_sp.bezier_points.foreach_set('handle_right', [0.004, 0.0, 0.0, 0.0, -0.001, 0.0, 0.001, -0.0048, 0.0, 0.0082, -0.0038, 0.0, 0.0092, -0.002, 0.0, 0.016, -0.0015, 0.0, 0.0145, -0.0005, 0.0, 0.0115, 0.0005, 0.0, 0.0101, 0.0015, 0.0, 0.0067, 0.0018, 0.0, 0.007, 0.0052, 3.926e-10, 0.0075, 0.00605, 3.926e-10, 0.0072, 0.006, 0.0, 0.0055, 0.0051, 0.0])
_sp.order_u = 0
_sp.order_v = 0
_sp.use_cyclic_u = True
_sp = cu_speaker01.splines.new('BEZIER'); _sp.bezier_points.add(0)
_sp.bezier_points.foreach_set('co', [-0.008, 0.0, 0.0])
_sp.bezier_points.foreach_set('handle_left', [-0.012, -0.004, 0.0])
_sp.bezier_points.foreach_set('handle_right', [-0.004, 0.004, 0.0])
for _p, _l, _r in zip(_sp.bezier_points, ['ALIGNED'], ['ALIGNED']): _p.handle_left_type = _l; _p.handle_right_type = _r
_sp.order_u = 0
_sp.order_v = 0
cu_speaker01.use_path = True
cu_speaker01.use_path_clamp = True
cu_speaker01.bevel_resolution = 0
cu_speaker01.fill_mode = 'HALF'
cu_grabber = bpy.data.curves.new('Grabber', 'CURVE')
cu_grabber.dimensions = '2D'
_sp = cu_grabber.splines.new('BEZIER'); _sp.bezier_points.add(4)
_sp.bezier_points.foreach_set('co', [0.0075, -4.657e-10, 0.0, 0.0075, 0.0028, 0.0, 0.0068, 0.0043, 0.0, 0.009, 0.0043, 0.0, 0.009, -4.657e-10, 0.0])
_sp.bezier_points.foreach_set('handle_left', [0.008, -4.657e-10, 0.0, 0.0075, 0.0021, 0.0, 0.0068, 0.003683, 0.0, 0.009, 0.0058, 0.0, 0.009, 0.001, 0.0])
_sp.bezier_points.foreach_set('handle_right', [0.0075, 0.0005888, 0.0, 0.0075, 0.003497, 0.0, 0.0068, 0.0058, 0.0, 0.009, 0.0033, 0.0, 0.0085, -4.657e-10, 0.0])
for _p, _l, _r in zip(_sp.bezier_points, ['FREE', 'ALIGNED', 'ALIGNED', 'FREE', 'FREE'], ['FREE', 'ALIGNED', 'ALIGNED', 'FREE', 'FREE']): _p.handle_left_type = _l; _p.handle_right_type = _r
_sp.order_u = 0
_sp.order_v = 0
_sp.use_cyclic_u = True
cu_grabber.use_path = True
cu_grabber.use_path_clamp = True
cu_grabber.use_radius = False
cu_grabber.bevel_resolution = 0
cu_grabber.extrude = 0.003
cu_grabber.fill_mode = 'BOTH'
cu_beziercurve_002 = bpy.data.curves.new('BezierCurve.002', 'CURVE')
cu_beziercurve_002.dimensions = '2D'
_sp = cu_beziercurve_002.splines.new('BEZIER'); _sp.bezier_points.add(35)
_sp.bezier_points.foreach_set('co', [-0.003492, 0.01121, 0.0, -0.01, 0.006, 0.0, 3.725e-09, -0.02, 0.0, 0.022, -0.028, 0.0, 0.025, -0.028, 0.0, 0.025, -0.025, 0.0, 0.028, -0.025, 0.0, 0.028, -0.022, 0.0, 3.725e-09, -0.017, 0.0, -0.01121, -0.003492, 0.0, -0.006, -0.01, 0.0, 0.02, 1.863e-09, 0.0, 0.028, 0.022, 0.0, 0.028, 0.025, 0.0, 0.025, 0.025, 0.0, 0.025, 0.028, 0.0, 0.022, 0.028, 0.0, 0.017, 1.863e-09, 0.0, 0.003492, -0.01121, 0.0, 0.01, -0.006, 0.0, 0.0, 0.02, 0.0, -0.022, 0.028, 0.0, -0.025, 0.028, 0.0, -0.025, 0.025, 0.0, -0.028, 0.025, 0.0, -0.028, 0.022, 0.0, 0.0, 0.017, 0.0, 0.01121, 0.003492, 0.0, 0.006, 0.01, 0.0, -0.02, -5.588e-09, 0.0, -0.028, -0.022, 0.0, -0.028, -0.025, 0.0, -0.025, -0.025, 0.0, -0.025, -0.028, 0.0, -0.022, -0.028, 0.0, -0.017, -5.588e-09, 0.0])
_sp.bezier_points.foreach_set('handle_left', [-0.009009, 0.01292, 0.0, -0.00882, 0.008108, 0.0, -0.01862, -0.01589, 0.0, 0.018, -0.028, 0.0, 0.02425, -0.028, 0.0, 0.025, -0.026, 0.0, 0.027, -0.025, 0.0, 0.028, -0.023, 0.0, 0.01037, -0.0199, 0.0, -0.01292, -0.009009, 0.0, -0.008608, -0.00862, 0.0, 0.01589, -0.01862, 0.0, 0.028, 0.018, 0.0, 0.028, 0.02425, 0.0, 0.026, 0.025, 0.0, 0.025, 0.027, 0.0, 0.023, 0.028, 0.0, 0.0199, 0.01037, 0.0, 0.009009, -0.01292, 0.0, 0.00912, -0.008108, 0.0, 0.01862, 0.01589, 0.0, -0.018, 0.028, 0.0, -0.02425, 0.028, 0.0, -0.025, 0.026, 0.0, -0.027, 0.025, 0.0, -0.028, 0.023, 0.0, -0.01037, 0.0199, 0.0, 0.01292, 0.009008, 0.0, 0.008608, 0.00862, 0.0, -0.01589, 0.01862, 0.0, -0.028, -0.018, 0.0, -0.028, -0.02425, 0.0, -0.026, -0.025, 0.0, -0.025, -0.027, 0.0, -0.023, -0.028, 0.0, -0.0199, -0.01037, 0.0])
_sp.bezier_points.foreach_set('handle_right', [-0.007007, 0.009894, 0.0, -0.01592, -0.003106, 0.0, 0.009459, -0.02209, 0.0, 0.023, -0.028, 0.0, 0.025, -0.027, 0.0, 0.026, -0.025, 0.0, 0.028, -0.02425, 0.0, 0.019, -0.022, 0.0, -0.01055, -0.01405, 0.0, -0.01009, -0.006407, 0.0, 0.003106, -0.01592, 0.0, 0.02209, 0.009459, 0.0, 0.028, 0.023, 0.0, 0.027, 0.025, 0.0, 0.025, 0.026, 0.0, 0.02425, 0.028, 0.0, 0.022, 0.019, 0.0, 0.01405, -0.01055, 0.0, 0.006307, -0.01009, 0.0, 0.01592, 0.003106, 0.0, -0.009459, 0.02209, 0.0, -0.023, 0.028, 0.0, -0.025, 0.027, 0.0, -0.026, 0.025, 0.0, -0.028, 0.02425, 0.0, -0.019, 0.022, 0.0, 0.01055, 0.01405, 0.0, 0.01009, 0.006207, 0.0, -0.003106, 0.01592, 0.0, -0.02209, -0.009459, 0.0, -0.028, -0.023, 0.0, -0.027, -0.025, 0.0, -0.025, -0.026, 0.0, -0.02425, -0.028, 0.0, -0.022, -0.019, 0.0, -0.01405, 0.01055, 0.0])
for _p, _l, _r in zip(_sp.bezier_points, ['FREE', 'FREE', 'ALIGNED', 'ALIGNED', 'FREE', 'FREE', 'FREE', 'FREE', 'ALIGNED', 'FREE', 'FREE', 'ALIGNED', 'ALIGNED', 'FREE', 'FREE', 'FREE', 'FREE', 'ALIGNED', 'FREE', 'FREE', 'ALIGNED', 'ALIGNED', 'FREE', 'FREE', 'FREE', 'FREE', 'ALIGNED', 'FREE', 'FREE', 'ALIGNED', 'ALIGNED', 'FREE', 'FREE', 'FREE', 'FREE', 'ALIGNED'], ['FREE', 'FREE', 'ALIGNED', 'ALIGNED', 'FREE', 'FREE', 'FREE', 'FREE', 'ALIGNED', 'FREE', 'FREE', 'ALIGNED', 'ALIGNED', 'FREE', 'FREE', 'FREE', 'FREE', 'ALIGNED', 'FREE', 'FREE', 'ALIGNED', 'ALIGNED', 'FREE', 'FREE', 'FREE', 'FREE', 'ALIGNED', 'FREE', 'FREE', 'ALIGNED', 'ALIGNED', 'FREE', 'FREE', 'FREE', 'FREE', 'ALIGNED']): _p.handle_left_type = _l; _p.handle_right_type = _r
_sp.order_u = 0
_sp.order_v = 0
_sp.use_cyclic_u = True
_sp = cu_beziercurve_002.splines.new('BEZIER'); _sp.bezier_points.add(3)
_sp.bezier_points.foreach_set('co', [-0.00837, 4.337e-19, 0.0, -1.819e-12, 0.00837, 0.0, 0.00837, 4.337e-19, 0.0, -1.819e-12, -0.00837, 0.0])
_sp.bezier_points.foreach_set('handle_left', [-0.00837, -0.004621, 0.0, -0.004621, 0.00837, 0.0, 0.00837, 0.004621, 0.0, 0.004621, -0.00837, 0.0])
_sp.bezier_points.foreach_set('handle_right', [-0.00837, 0.004621, 0.0, 0.004621, 0.00837, 0.0, 0.00837, -0.004621, 0.0, -0.004621, -0.00837, 0.0])
for _p, _l, _r in zip(_sp.bezier_points, ['AUTO', 'AUTO', 'AUTO', 'AUTO'], ['AUTO', 'AUTO', 'AUTO', 'AUTO']): _p.handle_left_type = _l; _p.handle_right_type = _r
_sp.order_u = 0
_sp.order_v = 0
_sp.use_cyclic_u = True
_sp = cu_beziercurve_002.splines.new('BEZIER'); _sp.bezier_points.add(0)
_sp.bezier_points.foreach_set('co', [0.028, 0.025, 0.0])
_sp.bezier_points.foreach_set('handle_left', [0.028, 0.02425, 0.0])
_sp.bezier_points.foreach_set('handle_right', [0.02701, 0.02503, 0.0])
_sp.order_u = 0
_sp.order_v = 0
cu_beziercurve_002.use_path = True
cu_beziercurve_002.use_path_clamp = True
cu_beziercurve_002.bevel_resolution = 0
cu_beziercurve_002.extrude = 0.001
cu_beziercurve_002.fill_mode = 'BOTH'

# ---- objects
ob_beschriftung = bpy.data.objects.new('Beschriftung', txt_beschriftung)
ob_spangeholder_mesh4 = bpy.data.objects.new('SpangeHolder_Mesh4', me_spangeholder_mesh)
ob_spangeholder_mesh3 = bpy.data.objects.new('SpangeHolder_Mesh3', me_spangeholder_mesh)
ob_spangeholder_mesh2 = bpy.data.objects.new('SpangeHolder_Mesh2', me_spangeholder_mesh)
ob_spangeholder_mesh1 = bpy.data.objects.new('SpangeHolder_Mesh1', me_spangeholder_mesh)
ob_spangeholder1 = bpy.data.objects.new('SpangeHolder1', me_spangeholder_mesh)
ob_speakercorner = bpy.data.objects.new('SpeakerCorner', me_corner)
ob_spange = bpy.data.objects.new('Spange', cu_beziercurve_001)
ob_speakerp01 = bpy.data.objects.new('SpeakerP01', None)
ob_speakermodel = bpy.data.objects.new('SpeakerModel', cu_speaker01)
ob_speakerbase = bpy.data.objects.new('SpeakerBase', me_cube_013)
ob_sensgrabbergap2 = bpy.data.objects.new('SensGrabberGap2', me_cube_016)
ob_sensgrabber2 = bpy.data.objects.new('SensGrabber2', me_grabber)
ob_sensgrabber1 = bpy.data.objects.new('SensGrabber1', me_grabber)
ob_sensgrabbergap1 = bpy.data.objects.new('SensGrabberGap1', me_cube_016)
ob_grabber = bpy.data.objects.new('Grabber', cu_grabber)
ob_rothelpersteg = bpy.data.objects.new('RotHelperSteg', None)
ob_sensorbed = bpy.data.objects.new('SensorBed', None)
ob_sensorbedcase = bpy.data.objects.new('SensorBedCase', me_cube_011)
ob_sensorholder2 = bpy.data.objects.new('SensorHolder2', me_cylinder_003)
ob_sensorholder1 = bpy.data.objects.new('SensorHolder1', me_cylinder)
ob_sensgrabberholowl = bpy.data.objects.new('SensGrabberHolowL', me_hollow)
ob_sensgrabberholowr = bpy.data.objects.new('SensGrabberHolowR', me_hollow)
ob_asensorcavity = bpy.data.objects.new('ASensorCavity', me_cube_012)
ob_rothelperspeakercurve = bpy.data.objects.new('rotHelperSpeakerCurve', None)
ob_case = bpy.data.objects.new('Case', me_cube_017)
ob_distanceblock1 = bpy.data.objects.new('DistanceBlock1', me_distanceblock)
ob_coverhollow = bpy.data.objects.new('CoverHollow', me_cube_020)
ob_casesensorwindow = bpy.data.objects.new('CaseSensorWindow', me_cube_019)
ob_casehollowout = bpy.data.objects.new('CaseHollowOut', me_cube_018)
ob_casebase = bpy.data.objects.new('CaseBase', me_cube)
ob_casebasehole = bpy.data.objects.new('CaseBaseHole', me_cylinder_001)
ob_speakerholder = bpy.data.objects.new('SpeakerHolder', cu_beziercurve_002)
ob_casecable = bpy.data.objects.new('CaseCable', me_cube_001)
ob_boxcover = bpy.data.objects.new('BoxCover', me_cube_006)
ob_covercableadd = bpy.data.objects.new('CoverCableAdd', me_cube_003)
ob_spangenloch4 = bpy.data.objects.new('SpangenLoch4', me_spangenloch)
ob_spangenloch3 = bpy.data.objects.new('SpangenLoch3', me_spangenloch)
ob_spangenloch2 = bpy.data.objects.new('SpangenLoch2', me_spangenloch)
ob_spangenloch1 = bpy.data.objects.new('SpangenLoch1', me_spangenloch)
ob_casebasedist = bpy.data.objects.new('CaseBaseDist', me_casebasedist)

# ---- transforms, parenting, visibility, modifiers, constraints
ob_beschriftung.location = (-0.003914, 0.02551, 0.002943)
ob_beschriftung.scale = (0.01, 0.01, 0.01)
ob_beschriftung.hide_viewport = True
ob_beschriftung.lineart.crease_threshold = 0.0
ob_spangeholder_mesh4.parent = ob_case
ob_spangeholder_mesh4.matrix_parent_inverse = Matrix(((33.33, 0.0, 0.0, 0.0), (0.0, 33.33, 0.0, 0.0), (0.0, 0.0, 66.67, -0.2), (0.0, 0.0, 0.0, 1.0)))
ob_spangeholder_mesh4.location = (0.0, 0.0, 0.0)
ob_spangeholder_mesh4.rotation_euler = (-1.571, 0.0, -4.712)
ob_spangeholder_mesh4.lineart.crease_threshold = 0.0
ob_spangeholder_mesh3.parent = ob_case
ob_spangeholder_mesh3.matrix_parent_inverse = Matrix(((33.33, 0.0, 0.0, 0.0), (0.0, 33.33, 0.0, 0.0), (0.0, 0.0, 66.67, -0.2), (0.0, 0.0, 0.0, 1.0)))
ob_spangeholder_mesh3.location = (0.0, 0.0, 0.0)
ob_spangeholder_mesh3.rotation_euler = (-1.571, -0.0, -3.142)
ob_spangeholder_mesh3.lineart.crease_threshold = 0.0
ob_spangeholder_mesh2.parent = ob_case
ob_spangeholder_mesh2.matrix_parent_inverse = Matrix(((33.33, 0.0, 0.0, 0.0), (0.0, 33.33, 0.0, 0.0), (0.0, 0.0, 66.67, -0.2), (0.0, 0.0, 0.0, 1.0)))
ob_spangeholder_mesh2.location = (0.0, 0.0, 0.0)
ob_spangeholder_mesh2.rotation_euler = (-1.571, -0.0, -1.571)
ob_spangeholder_mesh2.lineart.crease_threshold = 0.0
ob_spangeholder_mesh1.parent = ob_case
ob_spangeholder_mesh1.matrix_parent_inverse = Matrix(((33.33, 0.0, 0.0, 0.0), (0.0, 33.33, 0.0, 0.0), (0.0, 0.0, 66.67, -0.2), (0.0, 0.0, 0.0, 1.0)))
ob_spangeholder_mesh1.location = (0.0, 0.0, 0.0)
ob_spangeholder_mesh1.rotation_euler = (-1.571, 0.0, 0.0)
ob_spangeholder_mesh1.lineart.crease_threshold = 0.0
ob_spangeholder1.parent = ob_case
ob_spangeholder1.matrix_parent_inverse = Matrix(((33.33, 0.0, 0.0, 0.0), (0.0, 33.33, 0.0, 0.0), (0.0, 0.0, 66.67, -0.2), (0.0, 0.0, 0.0, 1.0)))
ob_spangeholder1.location = (0.006625, 0.026, 0.01164)
ob_spangeholder1.rotation_euler = (-1.571, 0.0, 0.0)
ob_spangeholder1.hide_viewport = True
ob_spangeholder1.lineart.crease_threshold = 0.0
ob_speakercorner.parent = ob_speakerholder
ob_speakercorner.matrix_parent_inverse = Matrix(((50.0, 0.0, 0.0, 0.8854), (0.0, 50.0, 0.0, 0.1278), (0.0, 0.0, 50.0, 0.05), (0.0, 0.0, 0.0, 1.0)))
ob_speakercorner.location = (0.0, 0.0, 0.0)
ob_speakercorner.lineart.crease_threshold = 0.0
ob_spange.location = (0.006625, -0.026, 0.01164)
ob_spange.rotation_euler = (-1.571, 0.0, 0.0)
ob_spange.lineart.crease_threshold = 0.0
ob_speakerp01.location = (0.0, 4.016e-10, 0.01001)
ob_speakerp01.empty_image_offset = (0.0, 0.0)
ob_speakerp01.lineart.crease_threshold = 0.0
ob_speakermodel.parent = ob_speakerp01
ob_speakermodel.matrix_parent_inverse = Matrix(((1.0, 0.0, 0.0, 0.0), (0.0, 1.0, 0.0, -4.016e-10), (0.0, 0.0, 1.0, -0.01001), (0.0, 0.0, 0.0, 1.0)))
ob_speakermodel.location = (0.0, 0.0, 0.002)
ob_speakermodel.rotation_euler = (1.571, -0.0, 0.0)
ob_speakermodel.lineart.crease_threshold = 0.0
_m = ob_speakermodel.modifiers.new('Screw', 'SCREW')
_m.axis = 'Y'
_m.merge_threshold = 0.0
_m.use_smooth_shade = False
ob_speakerbase.parent = ob_speakerp01
ob_speakerbase.matrix_parent_inverse = Matrix(((1.0, 0.0, 0.0, 0.0), (0.0, 1.0, 0.0, -4.016e-10), (0.0, 0.0, 1.0, -0.01001), (0.0, 0.0, 0.0, 1.0)))
ob_speakerbase.location = (0.0, 4.016e-10, 0.009011)
ob_speakerbase.scale = (0.022, 0.022, 0.001)
ob_speakerbase.lock_location = (True, True, True)
ob_speakerbase.lock_rotation = (True, True, True)
ob_speakerbase.lineart.crease_threshold = 0.0
_m = ob_speakerbase.modifiers.new('Boolean.001', 'BOOLEAN')
_m.object = ob_sensgrabbergap1
_m.solver = 'FAST'
_m = ob_speakerbase.modifiers.new('Boolean', 'BOOLEAN')
_m.object = ob_sensgrabbergap2
_m.solver = 'FAST'
_m = ob_speakerbase.modifiers.new('Boolean.002', 'BOOLEAN')
_m.object = ob_sensgrabber1
_m.operation = 'UNION'
_m.solver = 'FAST'
_m = ob_speakerbase.modifiers.new('Boolean.003', 'BOOLEAN')
_m.object = ob_sensgrabber2
_m.operation = 'UNION'
_m.solver = 'FAST'
ob_sensgrabbergap2.parent = ob_speakerbase
ob_sensgrabbergap2.matrix_parent_inverse = Matrix(((45.45, 0.0, 0.0, -0.0), (0.0, 45.45, 0.0, -1.825e-08), (0.0, 0.0, 1000.0, -9.011), (0.0, 0.0, 0.0, 1.0)))
ob_sensgrabbergap2.location = (-0.019, -2.055e-09, 0.009)
ob_sensgrabbergap2.rotation_euler = (0.0, -0.0, -3.142)
ob_sensgrabbergap2.scale = (0.001, 0.02, 0.0011)
ob_sensgrabbergap2.hide_viewport = True
ob_sensgrabbergap2.lineart.crease_threshold = 0.0
ob_sensgrabber2.parent = ob_speakerbase
ob_sensgrabber2.matrix_parent_inverse = Matrix(((45.45, 0.0, 0.0, -0.0), (0.0, 45.45, 0.0, -1.825e-08), (0.0, 0.0, 1000.0, -9.011), (0.0, 0.0, 0.0, 1.0)))
ob_sensgrabber2.location = (1.863e-09, 0.0, -1.863e-09)
ob_sensgrabber2.rotation_euler = (0.0, 0.0, -6.283)
ob_sensgrabber2.scale = (0.75, 0.15, 1.818)
ob_sensgrabber2.hide_viewport = True
ob_sensgrabber2.lineart.crease_threshold = 0.0
ob_sensgrabber1.parent = ob_speakerbase
ob_sensgrabber1.matrix_parent_inverse = Matrix(((45.45, 0.0, 0.0, -0.0), (0.0, 45.45, 0.0, -1.825e-08), (0.0, 0.0, 1000.0, -9.011), (0.0, 0.0, 0.0, 1.0)))
ob_sensgrabber1.location = (1.863e-09, 0.0, -1.863e-09)
ob_sensgrabber1.rotation_euler = (0.0, -0.0, -3.142)
ob_sensgrabber1.scale = (0.75, 0.15, 1.818)
ob_sensgrabber1.hide_viewport = True
ob_sensgrabber1.lineart.crease_threshold = 0.0
ob_sensgrabbergap1.parent = ob_speakerbase
ob_sensgrabbergap1.matrix_parent_inverse = Matrix(((45.45, 0.0, 0.0, -0.0), (0.0, 45.45, 0.0, -1.825e-08), (0.0, 0.0, 1000.0, -9.011), (0.0, 0.0, 0.0, 1.0)))
ob_sensgrabbergap1.location = (0.019, 3.944e-10, 0.009)
ob_sensgrabbergap1.scale = (0.001, 0.02, 0.0011)
ob_sensgrabbergap1.hide_viewport = True
ob_sensgrabbergap1.lineart.crease_threshold = 0.0
ob_grabber.parent = ob_speakerbase
ob_grabber.matrix_parent_inverse = Matrix(((45.45, 0.0, 0.0, -0.0), (0.0, 45.45, 0.0, -1.825e-08), (0.0, 0.0, 1000.0, -9.011), (0.0, 0.0, 0.0, 1.0)))
ob_grabber.location = (0.0, 4.016e-10, 0.01001)
ob_grabber.rotation_euler = (-1.571, 0.0, 0.0)
ob_grabber.hide_viewport = True
ob_grabber.lineart.crease_threshold = 0.0
ob_rothelpersteg.location = (0.0, 0.0, 0.009011)
ob_rothelpersteg.rotation_euler = (0.0, 0.0, 2.094)
ob_rothelpersteg.empty_image_offset = (0.0, 0.0)
ob_rothelpersteg.lineart.crease_threshold = 0.0
ob_sensorbed.location = (0.0, 0.0, 0.013)
ob_sensorbed.empty_image_offset = (0.0, 0.0)
ob_sensorbed.lineart.crease_threshold = 0.0
ob_sensorbedcase.parent = ob_sensorbed
ob_sensorbedcase.matrix_parent_inverse = Matrix(((1.0, 0.0, 0.0, 0.0), (0.0, 1.0, 0.0, 0.0), (0.0, 0.0, 1.0, -0.013), (0.0, 0.0, 0.0, 1.0)))
ob_sensorbedcase.location = (0.0, 0.0, 0.013)
ob_sensorbedcase.lock_location = (True, True, True)
ob_sensorbedcase.lock_rotation = (True, True, True)
ob_sensorbedcase.lineart.crease_threshold = 0.0
_m = ob_sensorbedcase.modifiers.new('Boolean', 'BOOLEAN')
_m.object = ob_asensorcavity
_m.solver = 'FAST'
_m = ob_sensorbedcase.modifiers.new('Boolean.001', 'BOOLEAN')
_m.object = ob_sensgrabberholowr
_m.solver = 'FAST'
_m = ob_sensorbedcase.modifiers.new('Boolean.002', 'BOOLEAN')
_m.object = ob_sensgrabberholowl
_m.solver = 'FAST'
_m = ob_sensorbedcase.modifiers.new('Boolean.003', 'BOOLEAN')
_m.object = ob_sensorholder1
_m.operation = 'UNION'
_m.solver = 'FAST'
_m = ob_sensorbedcase.modifiers.new('Boolean.004', 'BOOLEAN')
_m.object = ob_sensorholder2
_m.operation = 'UNION'
_m.solver = 'FAST'
ob_sensorholder2.parent = ob_sensorbedcase
ob_sensorholder2.matrix_parent_inverse = Matrix(((1.0, 0.0, 0.0, 0.0), (0.0, 1.0, 0.0, 0.0), (0.0, 0.0, 1.0, -0.013), (0.0, 0.0, 0.0, 1.0)))
ob_sensorholder2.location = (-0.0075, -0.008, 0.012)
ob_sensorholder2.scale = (1.0, 1.0, 1.333)
ob_sensorholder2.hide_viewport = True
ob_sensorholder2.lineart.crease_threshold = 0.0
ob_sensorholder1.parent = ob_sensorbedcase
ob_sensorholder1.matrix_parent_inverse = Matrix(((1.0, 0.0, 0.0, 0.0), (0.0, 1.0, 0.0, 0.0), (0.0, 0.0, 1.0, -0.013), (0.0, 0.0, 0.0, 1.0)))
ob_sensorholder1.location = (0.0075, -0.008, 0.012)
ob_sensorholder1.scale = (1.0, 1.0, 1.333)
ob_sensorholder1.hide_viewport = True
ob_sensorholder1.lineart.crease_threshold = 0.0
ob_sensgrabberholowl.parent = ob_sensorbedcase
ob_sensgrabberholowl.matrix_parent_inverse = Matrix(((1.0, 0.0, 0.0, 0.0), (0.0, 1.0, 0.0, 0.0), (0.0, 0.0, 1.0, -0.013), (0.0, 0.0, 0.0, 1.0)))
ob_sensgrabberholowl.location = (0.021, 3.944e-10, 0.012)
ob_sensgrabberholowl.scale = (0.75, 0.15, 1.818)
ob_sensgrabberholowl.hide_viewport = True
ob_sensgrabberholowl.lineart.crease_threshold = 0.0
ob_sensgrabberholowr.parent = ob_sensorbedcase
ob_sensgrabberholowr.matrix_parent_inverse = Matrix(((1.0, 0.0, 0.0, 0.0), (0.0, 1.0, 0.0, 0.0), (0.0, 0.0, 1.0, -0.013), (0.0, 0.0, 0.0, 1.0)))
ob_sensgrabberholowr.location = (-0.021, -2.23e-09, 0.012)
ob_sensgrabberholowr.rotation_euler = (0.0, -0.0, -3.142)
ob_sensgrabberholowr.scale = (0.75, 0.15, 1.818)
ob_sensgrabberholowr.hide_viewport = True
ob_sensgrabberholowr.lineart.crease_threshold = 0.0
ob_asensorcavity.parent = ob_sensorbedcase
ob_asensorcavity.matrix_parent_inverse = Matrix(((1.0, 0.0, 0.0, 0.0), (0.0, 1.0, 0.0, 0.0), (0.0, 0.0, 1.0, -0.013), (0.0, 0.0, 0.0, 1.0)))
ob_asensorcavity.location = (0.0, 0.0, 0.013)
ob_asensorcavity.lock_location = (True, True, True)
ob_asensorcavity.lock_rotation = (True, True, True)
ob_asensorcavity.hide_viewport = True
ob_asensorcavity.lineart.crease_threshold = 0.0
ob_rothelperspeakercurve.location = (0.0, 0.0, 0.0)
ob_rothelperspeakercurve.empty_image_offset = (0.0, 0.0)
ob_rothelperspeakercurve.lineart.crease_threshold = 0.0
ob_case.location = (0.0, 0.0, 0.003)
ob_case.scale = (0.03, 0.03, 0.015)
ob_case.lineart.crease_threshold = 0.0
_m = ob_case.modifiers.new('Boolean', 'BOOLEAN')
_m.object = ob_casehollowout
_m.solver = 'FAST'
_m = ob_case.modifiers.new('Boolean.001', 'BOOLEAN')
_m.object = ob_casesensorwindow
_m.solver = 'FAST'
_m = ob_case.modifiers.new('Boolean.007', 'BOOLEAN')
_m.object = ob_spangeholder_mesh2
_m.operation = 'UNION'
_m.solver = 'FAST'
_m = ob_case.modifiers.new('Boolean.006', 'BOOLEAN')
_m.object = ob_spangeholder_mesh1
_m.operation = 'UNION'
_m.solver = 'FAST'
_m = ob_case.modifiers.new('Boolean.008', 'BOOLEAN')
_m.object = ob_spangeholder_mesh3
_m.operation = 'UNION'
_m.solver = 'FAST'
_m = ob_case.modifiers.new('Boolean.009', 'BOOLEAN')
_m.object = ob_spangeholder_mesh4
_m.operation = 'UNION'
_m.solver = 'FAST'
_m = ob_case.modifiers.new('Boolean.010', 'BOOLEAN')
_m.object = ob_casecable
_m.solver = 'FAST'
ob_distanceblock1.parent = ob_case
ob_distanceblock1.matrix_parent_inverse = Matrix(((33.33, 0.0, 0.0, 0.0), (0.0, 33.33, 0.0, 0.0), (0.0, 0.0, 66.67, -0.2), (0.0, 0.0, 0.0, 1.0)))
ob_distanceblock1.location = (0.0006, -0.0006, 1.863e-09)
ob_distanceblock1.scale = (0.0015, 0.0015, 0.001)
ob_distanceblock1.lineart.crease_threshold = 0.0
ob_coverhollow.parent = ob_case
ob_coverhollow.matrix_parent_inverse = Matrix(((33.33, 0.0, 0.0, 0.0), (0.0, 33.33, 0.0, 0.0), (0.0, 0.0, 66.67, -0.1333), (0.0, 0.0, 0.0, 1.0)))
ob_coverhollow.location = (-1.975e-05, 7.187e-12, -0.01199)
ob_coverhollow.hide_viewport = True
ob_coverhollow.lineart.crease_threshold = 0.0
ob_casesensorwindow.parent = ob_case
ob_casesensorwindow.matrix_parent_inverse = Matrix(((33.33, 0.0, 0.0, 0.0), (0.0, 33.33, 0.0, 0.0), (0.0, 0.0, 66.67, -0.1333), (0.0, 0.0, 0.0, 1.0)))
ob_casesensorwindow.location = (0.0, 0.0, 0.01657)
ob_casesensorwindow.scale = (0.021, 0.021, 0.000991)
ob_casesensorwindow.hide_viewport = True
ob_casesensorwindow.lineart.crease_threshold = 0.0
ob_casehollowout.parent = ob_case
ob_casehollowout.matrix_parent_inverse = Matrix(((33.33, 0.0, 0.0, 0.0), (0.0, 33.33, 0.0, 0.0), (0.0, 0.0, 66.67, -0.1333), (0.0, 0.0, 0.0, 1.0)))
ob_casehollowout.location = (0.0, 0.0, 0.0015)
ob_casehollowout.scale = (0.028, 0.028, 0.0145)
ob_casehollowout.hide_viewport = True
ob_casehollowout.lineart.crease_threshold = 0.0
ob_casebase.location = (0.0, 0.0, 0.004)
ob_casebase.scale = (0.028, 0.028, 0.0015)
ob_casebase.lineart.crease_threshold = 0.0
_m = ob_casebase.modifiers.new('Boolean.001', 'BOOLEAN')
_m.object = ob_casebasehole
_m.solver = 'FAST'
ob_casebasehole.parent = ob_casebase
ob_casebasehole.matrix_parent_inverse = Matrix(((35.71, 0.0, 0.0, -0.0), (0.0, 35.71, 0.0, -0.0), (0.0, 0.0, 666.7, -2.667), (0.0, 0.0, 0.0, 1.0)))
ob_casebasehole.location = (0.0, 0.0, 0.0045)
ob_casebasehole.scale = (0.5096, 0.5096, 0.5096)
ob_casebasehole.lineart.crease_threshold = 0.0
ob_speakerholder.location = (0.0, 0.0, -0.001)
ob_speakerholder.lineart.crease_threshold = 0.0
_m = ob_speakerholder.modifiers.new('Array', 'ARRAY')
_m.constant_offset_displace = (0.0, 0.0, 0.0)
_m.use_relative_offset = False
ob_casecable.parent = ob_case
ob_casecable.matrix_parent_inverse = Matrix(((33.33, 0.0, 0.0, 0.0), (0.0, 33.33, 0.0, 0.0), (0.0, 0.0, 66.67, -0.2), (0.0, 0.0, 0.0, 1.0)))
ob_casecable.location = (0.01452, -0.029, -0.006491)
ob_casecable.scale = (0.0025, 0.0025, 0.0015)
ob_casecable.lock_rotation = (True, True, True)
ob_casecable.lineart.crease_threshold = 0.0
ob_boxcover.location = (0.0, 4.016e-10, -0.008991)
ob_boxcover.scale = (0.028, 0.028, 0.001)
ob_boxcover.lock_rotation = (True, True, True)
ob_boxcover.lineart.crease_threshold = 0.0
_m = ob_boxcover.modifiers.new('Boolean', 'BOOLEAN')
_m.object = ob_spangenloch1
_m.solver = 'FAST'
_m = ob_boxcover.modifiers.new('Boolean.001', 'BOOLEAN')
_m.object = ob_spangenloch2
_m.solver = 'FAST'
_m = ob_boxcover.modifiers.new('Boolean.002', 'BOOLEAN')
_m.object = ob_spangenloch3
_m.solver = 'FAST'
_m = ob_boxcover.modifiers.new('Boolean.003', 'BOOLEAN')
_m.object = ob_spangenloch4
_m.solver = 'FAST'
_m = ob_boxcover.modifiers.new('Boolean.004', 'BOOLEAN')
_m.object = ob_covercableadd
_m.operation = 'UNION'
_m.solver = 'FAST'
ob_covercableadd.parent = ob_boxcover
ob_covercableadd.matrix_parent_inverse = Matrix(((35.71, 0.0, 0.0, 0.0), (0.0, 35.71, 0.0, -1.434e-08), (0.0, 0.0, 1000.0, 8.991), (0.0, 0.0, 0.0, 1.0)))
ob_covercableadd.location = (0.01452, -0.029, -0.006491)
ob_covercableadd.scale = (0.0025, 0.0025, 0.0015)
ob_covercableadd.lock_rotation = (True, True, True)
ob_covercableadd.lineart.crease_threshold = 0.0
ob_spangenloch4.parent = ob_boxcover
ob_spangenloch4.matrix_parent_inverse = Matrix(((35.71, 0.0, 0.0, 0.0), (0.0, 35.71, 0.0, -1.434e-08), (0.0, 0.0, 1000.0, 8.991), (0.0, 0.0, 0.0, 1.0)))
ob_spangenloch4.location = (5.821e-11, 0.0, -4.657e-10)
ob_spangenloch4.rotation_euler = (0.0, 0.0, -4.712)
ob_spangenloch4.scale = (0.0045, 0.002, 0.00075)
ob_spangenloch4.lineart.crease_threshold = 0.0
ob_spangenloch3.parent = ob_boxcover
ob_spangenloch3.matrix_parent_inverse = Matrix(((35.71, 0.0, 0.0, 0.0), (0.0, 35.71, 0.0, -1.434e-08), (0.0, 0.0, 1000.0, 8.991), (0.0, 0.0, 0.0, 1.0)))
ob_spangenloch3.location = (5.821e-11, 0.0, -4.657e-10)
ob_spangenloch3.rotation_euler = (0.0, -0.0, -3.142)
ob_spangenloch3.scale = (0.0045, 0.002, 0.00075)
ob_spangenloch3.lineart.crease_threshold = 0.0
ob_spangenloch2.parent = ob_boxcover
ob_spangenloch2.matrix_parent_inverse = Matrix(((35.71, 0.0, 0.0, 0.0), (0.0, 35.71, 0.0, -1.434e-08), (0.0, 0.0, 1000.0, 8.991), (0.0, 0.0, 0.0, 1.0)))
ob_spangenloch2.location = (5.821e-11, 0.0, -4.657e-10)
ob_spangenloch2.rotation_euler = (0.0, -0.0, -1.571)
ob_spangenloch2.scale = (0.0045, 0.002, 0.00075)
ob_spangenloch2.lineart.crease_threshold = 0.0
ob_spangenloch1.parent = ob_boxcover
ob_spangenloch1.matrix_parent_inverse = Matrix(((35.71, 0.0, 0.0, 0.0), (0.0, 35.71, 0.0, -1.434e-08), (0.0, 0.0, 1000.0, 8.991), (0.0, 0.0, 0.0, 1.0)))
ob_spangenloch1.location = (5.821e-11, 0.0, -4.657e-10)
ob_spangenloch1.scale = (0.0045, 0.002, 0.00075)
ob_spangenloch1.lock_rotation = (True, True, True)
ob_spangenloch1.lineart.crease_threshold = 0.0
ob_casebasedist.parent = ob_casebase
ob_casebasedist.matrix_parent_inverse = Matrix(((35.71, 0.0, 0.0, -0.0), (0.0, 35.71, 0.0, -0.0), (0.0, 0.0, 666.7, -2.667), (0.0, 0.0, 0.0, 1.0)))
ob_casebasedist.location = (-0.02551, 0.0255, 0.01055)
ob_casebasedist.scale = (0.0025, 0.003125, 0.00545)
ob_casebasedist.lineart.crease_threshold = 0.0
_m = ob_casebasedist.modifiers.new('Boolean', 'BOOLEAN')
_m.object = ob_distanceblock1
_m.operation = 'UNION'
_m.solver = 'FAST'
_m = ob_casebasedist.modifiers.new('Mirror', 'MIRROR')
_m.use_axis = (True, True, False)
_m.mirror_object = ob_case

# ---- collection membership
col_collection_1.objects.link(ob_beschriftung)
col_collection_2.objects.link(ob_spangeholder_mesh4)
col_collection_2.objects.link(ob_spangeholder_mesh3)
col_collection_2.objects.link(ob_spangeholder_mesh2)
col_collection_2.objects.link(ob_spangeholder_mesh1)
col_collection_2.objects.link(ob_spangeholder1)
col_collection_2.objects.link(ob_speakercorner)
col_collection_2.objects.link(ob_spange)
col_collection_3.objects.link(ob_speakercorner)
col_collection_3.objects.link(ob_speakerp01)
col_collection_3.objects.link(ob_speakermodel)
col_collection_3.objects.link(ob_speakerbase)
col_collection_3.objects.link(ob_sensgrabbergap2)
col_collection_3.objects.link(ob_sensgrabber2)
col_collection_3.objects.link(ob_sensgrabber1)
col_collection_3.objects.link(ob_sensgrabbergap1)
col_collection_3.objects.link(ob_grabber)
col_collection_3.objects.link(ob_rothelpersteg)
col_collection_3.objects.link(ob_spange)
col_collection_4.objects.link(ob_speakercorner)
col_collection_4.objects.link(ob_sensorbed)
col_collection_4.objects.link(ob_sensorbedcase)
col_collection_4.objects.link(ob_sensorholder2)
col_collection_4.objects.link(ob_sensorholder1)
col_collection_4.objects.link(ob_sensgrabberholowl)
col_collection_4.objects.link(ob_sensgrabberholowr)
col_collection_4.objects.link(ob_asensorcavity)
col_collection_4.objects.link(ob_spange)
col_collection_5.objects.link(ob_rothelperspeakercurve)
col_collection_5.objects.link(ob_case)
col_collection_5.objects.link(ob_distanceblock1)
col_collection_5.objects.link(ob_coverhollow)
col_collection_5.objects.link(ob_casesensorwindow)
col_collection_5.objects.link(ob_casehollowout)
col_collection_5.objects.link(ob_speakercorner)
col_collection_5.objects.link(ob_casebase)
col_collection_5.objects.link(ob_casebasehole)
col_collection_5.objects.link(ob_spange)
col_collection_12.objects.link(ob_speakerholder)
col_collection_12.objects.link(ob_speakercorner)
col_collection_12.objects.link(ob_spange)
col_collection_13.objects.link(ob_casecable)
col_collection_13.objects.link(ob_speakercorner)
col_collection_13.objects.link(ob_boxcover)
col_collection_13.objects.link(ob_covercableadd)
col_collection_13.objects.link(ob_spangenloch4)
col_collection_13.objects.link(ob_spangenloch3)
col_collection_13.objects.link(ob_spangenloch2)
col_collection_13.objects.link(ob_spangenloch1)
col_collection_13.objects.link(ob_spange)
col_collection_15.objects.link(ob_speakercorner)
col_collection_15.objects.link(ob_casebasedist)

# ---- scene / render settings (as saved in the file)
scene.frame_start = 1; scene.frame_end = 250; scene.frame_set(21)
scene.render.engine = 'BLENDER_EEVEE_NEXT'
scene.render.image_settings.color_mode = 'RGB'
scene.render.image_settings.compression = 90
scene.render.resolution_percentage = 50
scene.render.dither_intensity = 0.0
scene.render.bake_margin = 2
scene.render.bake_bias = 0.0
scene.cycles.use_denoising = False
scene.cycles.samples = 10
scene.cycles.sampling_pattern = 'TABULATED_SOBOL'
scene.cycles.light_sampling_threshold = 0.0
scene.cycles.use_adaptive_sampling = False
scene.cycles.use_light_tree = False
scene.cycles.blur_glossy = 0.0
scene.cycles.volume_bounces = 1
scene.cycles.pixel_filter_type = 'GAUSSIAN'
scene.cycles.sample_clamp_indirect = 0.0
scene.view_settings.view_transform = 'Standard'
bpy.context.view_layer.update()

# ---- added for rendering (the .blend has no active camera and no usable light): camera, sun
cam_auto = bpy.data.cameras.new('AutoCamera')
cam_auto.lens = 50.0
cam_auto.sensor_width = 36.0
cam_auto.clip_end = 1000.0
ob_auto_camera = bpy.data.objects.new('AutoCamera', cam_auto)
scene.collection.objects.link(ob_auto_camera)
ob_auto_camera.location = (3.6689, -4.09424, 2.88524)
ob_auto_camera.rotation_euler = (1.09748, -7.21219e-08, 0.694738)
scene.camera = ob_auto_camera
light_auto_sun = bpy.data.lights.new('AutoSun', 'SUN')
light_auto_sun.energy = 3.0
light_auto_sun.angle = 0.0523599
ob_auto_sun = bpy.data.objects.new('AutoSun', light_auto_sun)
scene.collection.objects.link(ob_auto_sun)
ob_auto_sun.rotation_euler = (0.872665, 0.174533, 0.523599)
bpy.context.view_layer.update()
